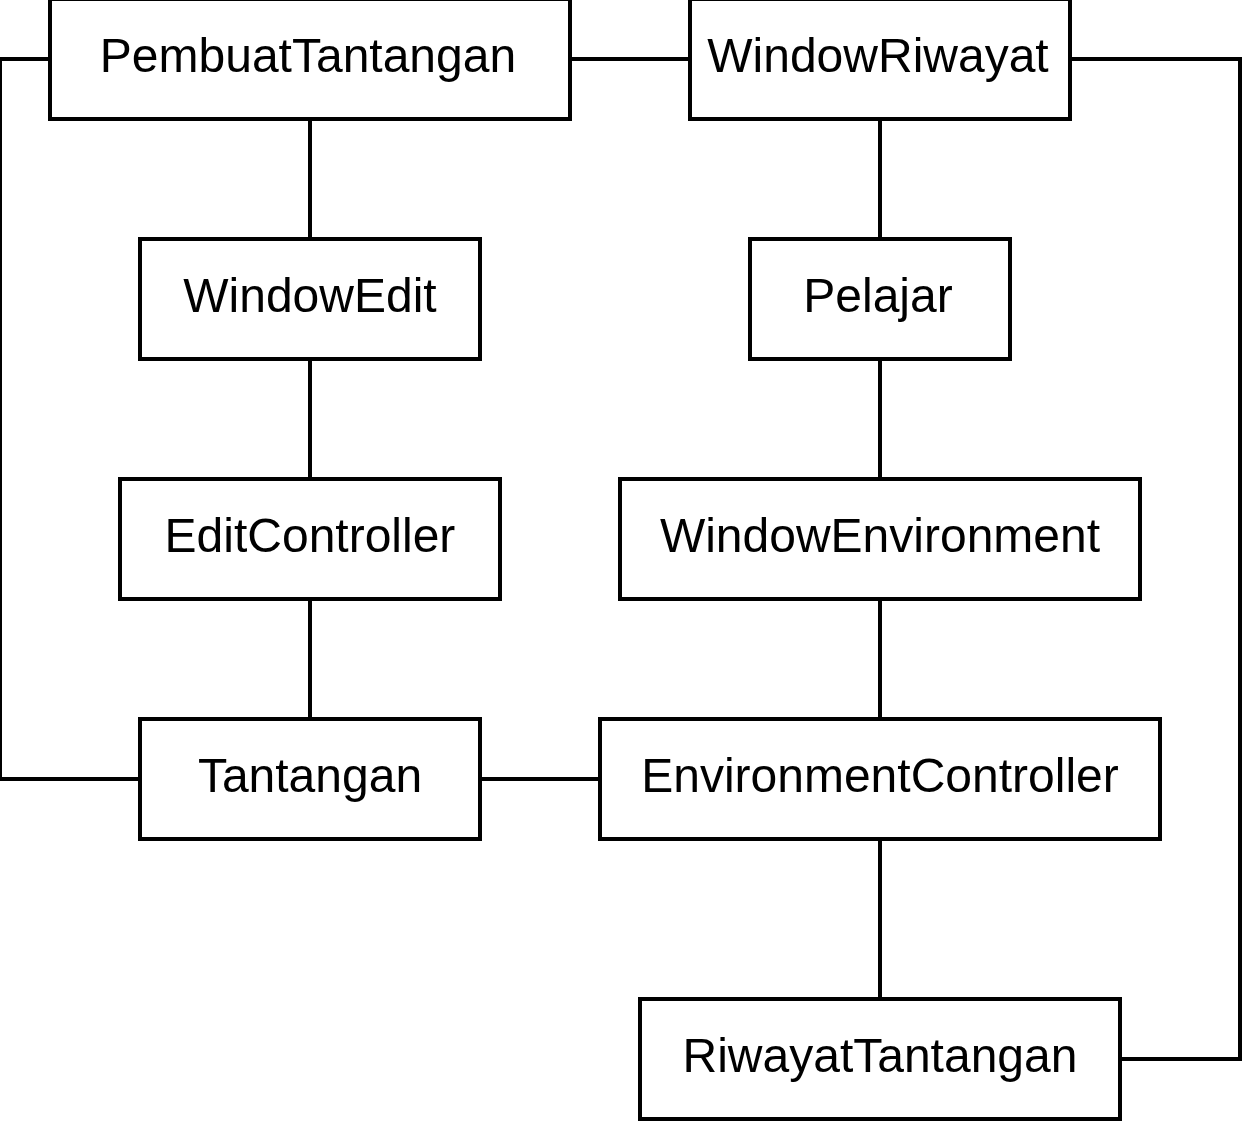

The diagram above was exported from draw.io. Its source (the exported page's mxGraphModel, read from the mxfile embedded in the PNG):
<mxGraphModel dx="442" dy="677" grid="1" gridSize="10" guides="1" tooltips="1" connect="1" arrows="1" fold="1" page="1" pageScale="1" pageWidth="850" pageHeight="1100" math="0" shadow="0">
  <root>
    <mxCell id="0" />
    <mxCell id="1" parent="0" />
    <mxCell id="2" edge="1" parent="1" source="4" style="edgeStyle=orthogonalEdgeStyle;rounded=0;orthogonalLoop=1;jettySize=auto;html=1;entryX=0.5;entryY=0;entryDx=0;entryDy=0;endArrow=none;endFill=0;" target="6">
      <mxGeometry relative="1" as="geometry" />
    </mxCell>
    <mxCell id="3" edge="1" parent="1" source="4" style="edgeStyle=orthogonalEdgeStyle;rounded=0;orthogonalLoop=1;jettySize=auto;html=1;endArrow=none;endFill=0;" target="12">
      <mxGeometry relative="1" as="geometry" />
    </mxCell>
    <mxCell id="4" parent="1" style="rounded=0;whiteSpace=wrap;html=1;" value="Pelajar" vertex="1">
      <mxGeometry height="30" width="65" x="217.5" y="210" as="geometry" />
    </mxCell>
    <mxCell id="5" edge="1" parent="1" source="6" style="edgeStyle=orthogonalEdgeStyle;rounded=0;orthogonalLoop=1;jettySize=auto;html=1;endArrow=none;endFill=0;" target="17">
      <mxGeometry relative="1" as="geometry" />
    </mxCell>
    <mxCell id="6" parent="1" style="rounded=0;whiteSpace=wrap;html=1;" value="WindowEnvironment" vertex="1">
      <mxGeometry height="30" width="130" x="185" y="270" as="geometry" />
    </mxCell>
    <mxCell id="7" edge="1" parent="1" source="10" style="edgeStyle=orthogonalEdgeStyle;rounded=0;orthogonalLoop=1;jettySize=auto;html=1;entryX=0.5;entryY=0;entryDx=0;entryDy=0;endArrow=none;endFill=0;" target="14">
      <mxGeometry relative="1" as="geometry" />
    </mxCell>
    <mxCell id="8" edge="1" parent="1" source="10" style="edgeStyle=orthogonalEdgeStyle;rounded=0;orthogonalLoop=1;jettySize=auto;html=1;entryX=0;entryY=0.5;entryDx=0;entryDy=0;endArrow=none;endFill=0;" target="12">
      <mxGeometry relative="1" as="geometry" />
    </mxCell>
    <mxCell id="9" edge="1" parent="1" source="10" style="edgeStyle=orthogonalEdgeStyle;rounded=0;orthogonalLoop=1;jettySize=auto;html=1;entryX=0;entryY=0.5;entryDx=0;entryDy=0;endArrow=none;endFill=0;" target="20">
      <mxGeometry relative="1" as="geometry">
        <Array as="points">
          <mxPoint x="30" y="165" />
          <mxPoint x="30" y="345" />
        </Array>
      </mxGeometry>
    </mxCell>
    <mxCell id="10" parent="1" style="rounded=0;whiteSpace=wrap;html=1;" value="PembuatTantangan" vertex="1">
      <mxGeometry height="30" width="130" x="42.5" y="150" as="geometry" />
    </mxCell>
    <mxCell id="11" edge="1" parent="1" source="12" style="edgeStyle=orthogonalEdgeStyle;rounded=0;orthogonalLoop=1;jettySize=auto;html=1;entryX=1;entryY=0.5;entryDx=0;entryDy=0;endArrow=none;endFill=0;" target="21">
      <mxGeometry relative="1" as="geometry">
        <Array as="points">
          <mxPoint x="340" y="165" />
          <mxPoint x="340" y="415" />
        </Array>
      </mxGeometry>
    </mxCell>
    <mxCell id="12" parent="1" style="rounded=0;whiteSpace=wrap;html=1;" value="WindowRiwayat" vertex="1">
      <mxGeometry height="30" width="95" x="202.5" y="150" as="geometry" />
    </mxCell>
    <mxCell id="13" edge="1" parent="1" source="14" style="edgeStyle=orthogonalEdgeStyle;rounded=0;orthogonalLoop=1;jettySize=auto;html=1;entryX=0.5;entryY=0;entryDx=0;entryDy=0;endArrow=none;endFill=0;" target="19">
      <mxGeometry relative="1" as="geometry" />
    </mxCell>
    <mxCell id="14" parent="1" style="rounded=0;whiteSpace=wrap;html=1;" value="WindowEdit" vertex="1">
      <mxGeometry height="30" width="85" x="65" y="210" as="geometry" />
    </mxCell>
    <mxCell id="15" edge="1" parent="1" source="17" style="edgeStyle=orthogonalEdgeStyle;rounded=0;orthogonalLoop=1;jettySize=auto;html=1;entryX=0.5;entryY=0;entryDx=0;entryDy=0;endArrow=none;endFill=0;" target="21">
      <mxGeometry relative="1" as="geometry" />
    </mxCell>
    <mxCell id="16" edge="1" parent="1" source="17" style="edgeStyle=orthogonalEdgeStyle;rounded=0;orthogonalLoop=1;jettySize=auto;html=1;entryX=1;entryY=0.5;entryDx=0;entryDy=0;endArrow=none;endFill=0;" target="20">
      <mxGeometry relative="1" as="geometry" />
    </mxCell>
    <mxCell id="17" parent="1" style="rounded=0;whiteSpace=wrap;html=1;" value="EnvironmentController" vertex="1">
      <mxGeometry height="30" width="140" x="180" y="330" as="geometry" />
    </mxCell>
    <mxCell id="18" edge="1" parent="1" source="19" style="edgeStyle=orthogonalEdgeStyle;rounded=0;orthogonalLoop=1;jettySize=auto;html=1;entryX=0.5;entryY=0;entryDx=0;entryDy=0;endArrow=none;endFill=0;" target="20">
      <mxGeometry relative="1" as="geometry" />
    </mxCell>
    <mxCell id="19" parent="1" style="rounded=0;whiteSpace=wrap;html=1;" value="EditController" vertex="1">
      <mxGeometry height="30" width="95" x="60" y="270" as="geometry" />
    </mxCell>
    <mxCell id="20" parent="1" style="rounded=0;whiteSpace=wrap;html=1;" value="Tantangan" vertex="1">
      <mxGeometry height="30" width="85" x="65" y="330" as="geometry" />
    </mxCell>
    <mxCell id="21" parent="1" style="rounded=0;whiteSpace=wrap;html=1;" value="RiwayatTantangan" vertex="1">
      <mxGeometry height="30" width="120" x="190" y="400" as="geometry" />
    </mxCell>
  </root>
</mxGraphModel>